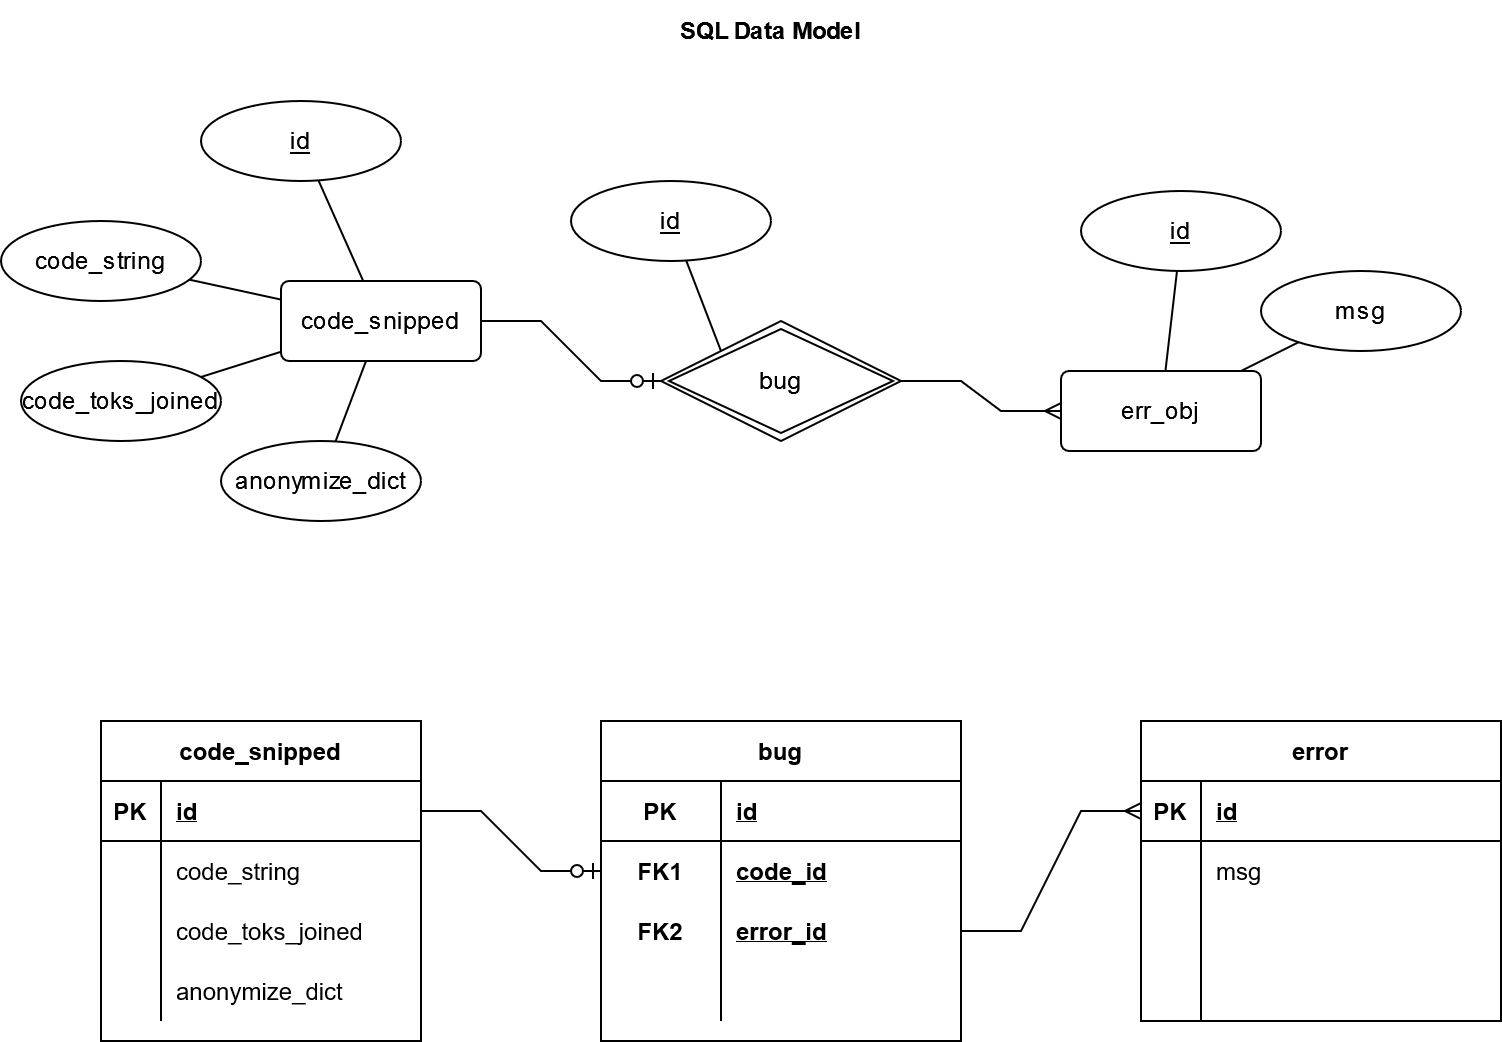

The diagram above was exported from draw.io. Its source (the exported page's mxGraphModel, read from the mxfile embedded in the PNG):
<mxGraphModel dx="1038" dy="556" grid="1" gridSize="10" guides="1" tooltips="1" connect="1" arrows="1" fold="1" page="1" pageScale="1" pageWidth="850" pageHeight="1100" math="0" shadow="0">
  <root>
    <mxCell id="0" />
    <mxCell id="1" parent="0" />
    <mxCell id="nGXOFuJYfllvjq0nSd3I-1" value="SQL Data Model" style="text;html=1;strokeColor=none;fillColor=none;align=center;verticalAlign=middle;whiteSpace=wrap;rounded=0;fontStyle=1" parent="1" vertex="1">
      <mxGeometry x="310" y="40" width="230" height="30" as="geometry" />
    </mxCell>
    <mxCell id="ZryqZA2zjuUloJL9MQ4I-1" value="code_snipped" style="shape=table;startSize=30;container=1;collapsible=1;childLayout=tableLayout;fixedRows=1;rowLines=0;fontStyle=1;align=center;resizeLast=1;" vertex="1" parent="1">
      <mxGeometry x="90" y="400" width="160" height="160" as="geometry" />
    </mxCell>
    <mxCell id="ZryqZA2zjuUloJL9MQ4I-2" value="" style="shape=tableRow;horizontal=0;startSize=0;swimlaneHead=0;swimlaneBody=0;fillColor=none;collapsible=0;dropTarget=0;points=[[0,0.5],[1,0.5]];portConstraint=eastwest;top=0;left=0;right=0;bottom=1;" vertex="1" parent="ZryqZA2zjuUloJL9MQ4I-1">
      <mxGeometry y="30" width="160" height="30" as="geometry" />
    </mxCell>
    <mxCell id="ZryqZA2zjuUloJL9MQ4I-3" value="PK" style="shape=partialRectangle;connectable=0;fillColor=none;top=0;left=0;bottom=0;right=0;fontStyle=1;overflow=hidden;" vertex="1" parent="ZryqZA2zjuUloJL9MQ4I-2">
      <mxGeometry width="30" height="30" as="geometry">
        <mxRectangle width="30" height="30" as="alternateBounds" />
      </mxGeometry>
    </mxCell>
    <mxCell id="ZryqZA2zjuUloJL9MQ4I-4" value="id" style="shape=partialRectangle;connectable=0;fillColor=none;top=0;left=0;bottom=0;right=0;align=left;spacingLeft=6;fontStyle=5;overflow=hidden;" vertex="1" parent="ZryqZA2zjuUloJL9MQ4I-2">
      <mxGeometry x="30" width="130" height="30" as="geometry">
        <mxRectangle width="130" height="30" as="alternateBounds" />
      </mxGeometry>
    </mxCell>
    <mxCell id="ZryqZA2zjuUloJL9MQ4I-5" value="" style="shape=tableRow;horizontal=0;startSize=0;swimlaneHead=0;swimlaneBody=0;fillColor=none;collapsible=0;dropTarget=0;points=[[0,0.5],[1,0.5]];portConstraint=eastwest;top=0;left=0;right=0;bottom=0;" vertex="1" parent="ZryqZA2zjuUloJL9MQ4I-1">
      <mxGeometry y="60" width="160" height="30" as="geometry" />
    </mxCell>
    <mxCell id="ZryqZA2zjuUloJL9MQ4I-6" value="" style="shape=partialRectangle;connectable=0;fillColor=none;top=0;left=0;bottom=0;right=0;editable=1;overflow=hidden;" vertex="1" parent="ZryqZA2zjuUloJL9MQ4I-5">
      <mxGeometry width="30" height="30" as="geometry">
        <mxRectangle width="30" height="30" as="alternateBounds" />
      </mxGeometry>
    </mxCell>
    <mxCell id="ZryqZA2zjuUloJL9MQ4I-7" value="code_string" style="shape=partialRectangle;connectable=0;fillColor=none;top=0;left=0;bottom=0;right=0;align=left;spacingLeft=6;overflow=hidden;" vertex="1" parent="ZryqZA2zjuUloJL9MQ4I-5">
      <mxGeometry x="30" width="130" height="30" as="geometry">
        <mxRectangle width="130" height="30" as="alternateBounds" />
      </mxGeometry>
    </mxCell>
    <mxCell id="ZryqZA2zjuUloJL9MQ4I-8" value="" style="shape=tableRow;horizontal=0;startSize=0;swimlaneHead=0;swimlaneBody=0;fillColor=none;collapsible=0;dropTarget=0;points=[[0,0.5],[1,0.5]];portConstraint=eastwest;top=0;left=0;right=0;bottom=0;" vertex="1" parent="ZryqZA2zjuUloJL9MQ4I-1">
      <mxGeometry y="90" width="160" height="30" as="geometry" />
    </mxCell>
    <mxCell id="ZryqZA2zjuUloJL9MQ4I-9" value="" style="shape=partialRectangle;connectable=0;fillColor=none;top=0;left=0;bottom=0;right=0;editable=1;overflow=hidden;" vertex="1" parent="ZryqZA2zjuUloJL9MQ4I-8">
      <mxGeometry width="30" height="30" as="geometry">
        <mxRectangle width="30" height="30" as="alternateBounds" />
      </mxGeometry>
    </mxCell>
    <mxCell id="ZryqZA2zjuUloJL9MQ4I-10" value="code_toks_joined" style="shape=partialRectangle;connectable=0;fillColor=none;top=0;left=0;bottom=0;right=0;align=left;spacingLeft=6;overflow=hidden;" vertex="1" parent="ZryqZA2zjuUloJL9MQ4I-8">
      <mxGeometry x="30" width="130" height="30" as="geometry">
        <mxRectangle width="130" height="30" as="alternateBounds" />
      </mxGeometry>
    </mxCell>
    <mxCell id="ZryqZA2zjuUloJL9MQ4I-11" value="" style="shape=tableRow;horizontal=0;startSize=0;swimlaneHead=0;swimlaneBody=0;fillColor=none;collapsible=0;dropTarget=0;points=[[0,0.5],[1,0.5]];portConstraint=eastwest;top=0;left=0;right=0;bottom=0;" vertex="1" parent="ZryqZA2zjuUloJL9MQ4I-1">
      <mxGeometry y="120" width="160" height="30" as="geometry" />
    </mxCell>
    <mxCell id="ZryqZA2zjuUloJL9MQ4I-12" value="" style="shape=partialRectangle;connectable=0;fillColor=none;top=0;left=0;bottom=0;right=0;editable=1;overflow=hidden;" vertex="1" parent="ZryqZA2zjuUloJL9MQ4I-11">
      <mxGeometry width="30" height="30" as="geometry">
        <mxRectangle width="30" height="30" as="alternateBounds" />
      </mxGeometry>
    </mxCell>
    <mxCell id="ZryqZA2zjuUloJL9MQ4I-13" value="anonymize_dict" style="shape=partialRectangle;connectable=0;fillColor=none;top=0;left=0;bottom=0;right=0;align=left;spacingLeft=6;overflow=hidden;" vertex="1" parent="ZryqZA2zjuUloJL9MQ4I-11">
      <mxGeometry x="30" width="130" height="30" as="geometry">
        <mxRectangle width="130" height="30" as="alternateBounds" />
      </mxGeometry>
    </mxCell>
    <mxCell id="ZryqZA2zjuUloJL9MQ4I-14" value="error" style="shape=table;startSize=30;container=1;collapsible=1;childLayout=tableLayout;fixedRows=1;rowLines=0;fontStyle=1;align=center;resizeLast=1;" vertex="1" parent="1">
      <mxGeometry x="610" y="400" width="180" height="150" as="geometry" />
    </mxCell>
    <mxCell id="ZryqZA2zjuUloJL9MQ4I-15" value="" style="shape=tableRow;horizontal=0;startSize=0;swimlaneHead=0;swimlaneBody=0;fillColor=none;collapsible=0;dropTarget=0;points=[[0,0.5],[1,0.5]];portConstraint=eastwest;top=0;left=0;right=0;bottom=1;" vertex="1" parent="ZryqZA2zjuUloJL9MQ4I-14">
      <mxGeometry y="30" width="180" height="30" as="geometry" />
    </mxCell>
    <mxCell id="ZryqZA2zjuUloJL9MQ4I-16" value="PK" style="shape=partialRectangle;connectable=0;fillColor=none;top=0;left=0;bottom=0;right=0;fontStyle=1;overflow=hidden;" vertex="1" parent="ZryqZA2zjuUloJL9MQ4I-15">
      <mxGeometry width="30" height="30" as="geometry">
        <mxRectangle width="30" height="30" as="alternateBounds" />
      </mxGeometry>
    </mxCell>
    <mxCell id="ZryqZA2zjuUloJL9MQ4I-17" value="id" style="shape=partialRectangle;connectable=0;fillColor=none;top=0;left=0;bottom=0;right=0;align=left;spacingLeft=6;fontStyle=5;overflow=hidden;" vertex="1" parent="ZryqZA2zjuUloJL9MQ4I-15">
      <mxGeometry x="30" width="150" height="30" as="geometry">
        <mxRectangle width="150" height="30" as="alternateBounds" />
      </mxGeometry>
    </mxCell>
    <mxCell id="ZryqZA2zjuUloJL9MQ4I-18" value="" style="shape=tableRow;horizontal=0;startSize=0;swimlaneHead=0;swimlaneBody=0;fillColor=none;collapsible=0;dropTarget=0;points=[[0,0.5],[1,0.5]];portConstraint=eastwest;top=0;left=0;right=0;bottom=0;" vertex="1" parent="ZryqZA2zjuUloJL9MQ4I-14">
      <mxGeometry y="60" width="180" height="30" as="geometry" />
    </mxCell>
    <mxCell id="ZryqZA2zjuUloJL9MQ4I-19" value="" style="shape=partialRectangle;connectable=0;fillColor=none;top=0;left=0;bottom=0;right=0;editable=1;overflow=hidden;" vertex="1" parent="ZryqZA2zjuUloJL9MQ4I-18">
      <mxGeometry width="30" height="30" as="geometry">
        <mxRectangle width="30" height="30" as="alternateBounds" />
      </mxGeometry>
    </mxCell>
    <mxCell id="ZryqZA2zjuUloJL9MQ4I-20" value="msg" style="shape=partialRectangle;connectable=0;fillColor=none;top=0;left=0;bottom=0;right=0;align=left;spacingLeft=6;overflow=hidden;" vertex="1" parent="ZryqZA2zjuUloJL9MQ4I-18">
      <mxGeometry x="30" width="150" height="30" as="geometry">
        <mxRectangle width="150" height="30" as="alternateBounds" />
      </mxGeometry>
    </mxCell>
    <mxCell id="ZryqZA2zjuUloJL9MQ4I-21" value="" style="shape=tableRow;horizontal=0;startSize=0;swimlaneHead=0;swimlaneBody=0;fillColor=none;collapsible=0;dropTarget=0;points=[[0,0.5],[1,0.5]];portConstraint=eastwest;top=0;left=0;right=0;bottom=0;" vertex="1" parent="ZryqZA2zjuUloJL9MQ4I-14">
      <mxGeometry y="90" width="180" height="30" as="geometry" />
    </mxCell>
    <mxCell id="ZryqZA2zjuUloJL9MQ4I-22" value="" style="shape=partialRectangle;connectable=0;fillColor=none;top=0;left=0;bottom=0;right=0;editable=1;overflow=hidden;" vertex="1" parent="ZryqZA2zjuUloJL9MQ4I-21">
      <mxGeometry width="30" height="30" as="geometry">
        <mxRectangle width="30" height="30" as="alternateBounds" />
      </mxGeometry>
    </mxCell>
    <mxCell id="ZryqZA2zjuUloJL9MQ4I-23" value="" style="shape=partialRectangle;connectable=0;fillColor=none;top=0;left=0;bottom=0;right=0;align=left;spacingLeft=6;overflow=hidden;" vertex="1" parent="ZryqZA2zjuUloJL9MQ4I-21">
      <mxGeometry x="30" width="150" height="30" as="geometry">
        <mxRectangle width="150" height="30" as="alternateBounds" />
      </mxGeometry>
    </mxCell>
    <mxCell id="ZryqZA2zjuUloJL9MQ4I-24" value="" style="shape=tableRow;horizontal=0;startSize=0;swimlaneHead=0;swimlaneBody=0;fillColor=none;collapsible=0;dropTarget=0;points=[[0,0.5],[1,0.5]];portConstraint=eastwest;top=0;left=0;right=0;bottom=0;" vertex="1" parent="ZryqZA2zjuUloJL9MQ4I-14">
      <mxGeometry y="120" width="180" height="30" as="geometry" />
    </mxCell>
    <mxCell id="ZryqZA2zjuUloJL9MQ4I-25" value="" style="shape=partialRectangle;connectable=0;fillColor=none;top=0;left=0;bottom=0;right=0;editable=1;overflow=hidden;" vertex="1" parent="ZryqZA2zjuUloJL9MQ4I-24">
      <mxGeometry width="30" height="30" as="geometry">
        <mxRectangle width="30" height="30" as="alternateBounds" />
      </mxGeometry>
    </mxCell>
    <mxCell id="ZryqZA2zjuUloJL9MQ4I-26" value="" style="shape=partialRectangle;connectable=0;fillColor=none;top=0;left=0;bottom=0;right=0;align=left;spacingLeft=6;overflow=hidden;" vertex="1" parent="ZryqZA2zjuUloJL9MQ4I-24">
      <mxGeometry x="30" width="150" height="30" as="geometry">
        <mxRectangle width="150" height="30" as="alternateBounds" />
      </mxGeometry>
    </mxCell>
    <mxCell id="ZryqZA2zjuUloJL9MQ4I-27" value="code_snipped" style="rounded=1;arcSize=10;whiteSpace=wrap;html=1;align=center;" vertex="1" parent="1">
      <mxGeometry x="180" y="180" width="100" height="40" as="geometry" />
    </mxCell>
    <mxCell id="ZryqZA2zjuUloJL9MQ4I-28" value="bug" style="shape=rhombus;double=1;perimeter=rhombusPerimeter;whiteSpace=wrap;html=1;align=center;" vertex="1" parent="1">
      <mxGeometry x="370" y="200" width="120" height="60" as="geometry" />
    </mxCell>
    <mxCell id="ZryqZA2zjuUloJL9MQ4I-29" value="err_obj" style="rounded=1;arcSize=10;whiteSpace=wrap;html=1;align=center;" vertex="1" parent="1">
      <mxGeometry x="570" y="225" width="100" height="40" as="geometry" />
    </mxCell>
    <mxCell id="ZryqZA2zjuUloJL9MQ4I-30" value="id" style="ellipse;whiteSpace=wrap;html=1;align=center;fontStyle=4;" vertex="1" parent="1">
      <mxGeometry x="140" y="90" width="100" height="40" as="geometry" />
    </mxCell>
    <mxCell id="ZryqZA2zjuUloJL9MQ4I-31" value="" style="endArrow=none;html=1;rounded=0;" edge="1" parent="1" source="ZryqZA2zjuUloJL9MQ4I-30" target="ZryqZA2zjuUloJL9MQ4I-27">
      <mxGeometry relative="1" as="geometry">
        <mxPoint x="80" y="330" as="sourcePoint" />
        <mxPoint x="240" y="330" as="targetPoint" />
      </mxGeometry>
    </mxCell>
    <mxCell id="ZryqZA2zjuUloJL9MQ4I-33" value="code_string" style="ellipse;whiteSpace=wrap;html=1;align=center;" vertex="1" parent="1">
      <mxGeometry x="40" y="150" width="100" height="40" as="geometry" />
    </mxCell>
    <mxCell id="ZryqZA2zjuUloJL9MQ4I-34" value="code_toks_joined" style="ellipse;whiteSpace=wrap;html=1;align=center;" vertex="1" parent="1">
      <mxGeometry x="50" y="220" width="100" height="40" as="geometry" />
    </mxCell>
    <mxCell id="ZryqZA2zjuUloJL9MQ4I-35" value="anonymize_dict" style="ellipse;whiteSpace=wrap;html=1;align=center;" vertex="1" parent="1">
      <mxGeometry x="150" y="260" width="100" height="40" as="geometry" />
    </mxCell>
    <mxCell id="ZryqZA2zjuUloJL9MQ4I-36" value="" style="endArrow=none;html=1;rounded=0;" edge="1" parent="1" source="ZryqZA2zjuUloJL9MQ4I-33" target="ZryqZA2zjuUloJL9MQ4I-27">
      <mxGeometry relative="1" as="geometry">
        <mxPoint x="208.721363393792" y="139.6934012117881" as="sourcePoint" />
        <mxPoint x="231.1111111111111" y="190" as="targetPoint" />
      </mxGeometry>
    </mxCell>
    <mxCell id="ZryqZA2zjuUloJL9MQ4I-37" value="" style="endArrow=none;html=1;rounded=0;" edge="1" parent="1" source="ZryqZA2zjuUloJL9MQ4I-34" target="ZryqZA2zjuUloJL9MQ4I-27">
      <mxGeometry relative="1" as="geometry">
        <mxPoint x="218.721363393792" y="149.6934012117881" as="sourcePoint" />
        <mxPoint x="230" y="210" as="targetPoint" />
      </mxGeometry>
    </mxCell>
    <mxCell id="ZryqZA2zjuUloJL9MQ4I-38" value="" style="endArrow=none;html=1;rounded=0;" edge="1" parent="1" source="ZryqZA2zjuUloJL9MQ4I-35" target="ZryqZA2zjuUloJL9MQ4I-27">
      <mxGeometry relative="1" as="geometry">
        <mxPoint x="228.721363393792" y="159.6934012117881" as="sourcePoint" />
        <mxPoint x="251.1111111111111" y="210" as="targetPoint" />
      </mxGeometry>
    </mxCell>
    <mxCell id="ZryqZA2zjuUloJL9MQ4I-39" value="msg" style="ellipse;whiteSpace=wrap;html=1;align=center;" vertex="1" parent="1">
      <mxGeometry x="670" y="175" width="100" height="40" as="geometry" />
    </mxCell>
    <mxCell id="ZryqZA2zjuUloJL9MQ4I-40" value="" style="endArrow=none;html=1;rounded=0;" edge="1" parent="1" source="ZryqZA2zjuUloJL9MQ4I-39" target="ZryqZA2zjuUloJL9MQ4I-29">
      <mxGeometry relative="1" as="geometry">
        <mxPoint x="98.72136339379199" y="134.6934012117881" as="sourcePoint" />
        <mxPoint x="121.11111111111109" y="185" as="targetPoint" />
      </mxGeometry>
    </mxCell>
    <mxCell id="ZryqZA2zjuUloJL9MQ4I-41" value="id" style="ellipse;whiteSpace=wrap;html=1;align=center;fontStyle=4;" vertex="1" parent="1">
      <mxGeometry x="325" y="130" width="100" height="40" as="geometry" />
    </mxCell>
    <mxCell id="ZryqZA2zjuUloJL9MQ4I-42" value="" style="endArrow=none;html=1;rounded=0;entryX=0;entryY=0;entryDx=0;entryDy=0;" edge="1" parent="1" source="ZryqZA2zjuUloJL9MQ4I-41" target="ZryqZA2zjuUloJL9MQ4I-28">
      <mxGeometry relative="1" as="geometry">
        <mxPoint x="250" y="330" as="sourcePoint" />
        <mxPoint x="391.1111111111111" y="180" as="targetPoint" />
      </mxGeometry>
    </mxCell>
    <mxCell id="ZryqZA2zjuUloJL9MQ4I-43" value="id" style="ellipse;whiteSpace=wrap;html=1;align=center;fontStyle=4;" vertex="1" parent="1">
      <mxGeometry x="580" y="135" width="100" height="40" as="geometry" />
    </mxCell>
    <mxCell id="ZryqZA2zjuUloJL9MQ4I-44" value="" style="endArrow=none;html=1;rounded=0;" edge="1" parent="1" source="ZryqZA2zjuUloJL9MQ4I-43" target="ZryqZA2zjuUloJL9MQ4I-29">
      <mxGeometry relative="1" as="geometry">
        <mxPoint x="450" y="315" as="sourcePoint" />
        <mxPoint x="591.1111111111111" y="165" as="targetPoint" />
      </mxGeometry>
    </mxCell>
    <mxCell id="ZryqZA2zjuUloJL9MQ4I-45" value="" style="edgeStyle=entityRelationEdgeStyle;fontSize=12;html=1;endArrow=ERmany;rounded=0;exitX=1;exitY=0.5;exitDx=0;exitDy=0;entryX=0;entryY=0.5;entryDx=0;entryDy=0;" edge="1" parent="1" source="ZryqZA2zjuUloJL9MQ4I-28" target="ZryqZA2zjuUloJL9MQ4I-29">
      <mxGeometry width="100" height="100" relative="1" as="geometry">
        <mxPoint x="490" y="340" as="sourcePoint" />
        <mxPoint x="590" y="240" as="targetPoint" />
      </mxGeometry>
    </mxCell>
    <mxCell id="ZryqZA2zjuUloJL9MQ4I-48" value="bug" style="shape=table;startSize=30;container=1;collapsible=1;childLayout=tableLayout;fixedRows=1;rowLines=0;fontStyle=1;align=center;resizeLast=1;" vertex="1" parent="1">
      <mxGeometry x="340" y="400" width="180" height="160" as="geometry" />
    </mxCell>
    <mxCell id="ZryqZA2zjuUloJL9MQ4I-52" value="" style="shape=tableRow;horizontal=0;startSize=0;swimlaneHead=0;swimlaneBody=0;fillColor=none;collapsible=0;dropTarget=0;points=[[0,0.5],[1,0.5]];portConstraint=eastwest;top=0;left=0;right=0;bottom=1;" vertex="1" parent="ZryqZA2zjuUloJL9MQ4I-48">
      <mxGeometry y="30" width="180" height="30" as="geometry" />
    </mxCell>
    <mxCell id="ZryqZA2zjuUloJL9MQ4I-53" value="PK" style="shape=partialRectangle;connectable=0;fillColor=none;top=0;left=0;bottom=0;right=0;fontStyle=1;overflow=hidden;" vertex="1" parent="ZryqZA2zjuUloJL9MQ4I-52">
      <mxGeometry width="60" height="30" as="geometry">
        <mxRectangle width="60" height="30" as="alternateBounds" />
      </mxGeometry>
    </mxCell>
    <mxCell id="ZryqZA2zjuUloJL9MQ4I-54" value="id" style="shape=partialRectangle;connectable=0;fillColor=none;top=0;left=0;bottom=0;right=0;align=left;spacingLeft=6;fontStyle=5;overflow=hidden;" vertex="1" parent="ZryqZA2zjuUloJL9MQ4I-52">
      <mxGeometry x="60" width="120" height="30" as="geometry">
        <mxRectangle width="120" height="30" as="alternateBounds" />
      </mxGeometry>
    </mxCell>
    <mxCell id="ZryqZA2zjuUloJL9MQ4I-49" value="" style="shape=tableRow;horizontal=0;startSize=0;swimlaneHead=0;swimlaneBody=0;fillColor=none;collapsible=0;dropTarget=0;points=[[0,0.5],[1,0.5]];portConstraint=eastwest;top=0;left=0;right=0;bottom=0;" vertex="1" parent="ZryqZA2zjuUloJL9MQ4I-48">
      <mxGeometry y="60" width="180" height="30" as="geometry" />
    </mxCell>
    <mxCell id="ZryqZA2zjuUloJL9MQ4I-50" value="FK1" style="shape=partialRectangle;connectable=0;fillColor=none;top=0;left=0;bottom=0;right=0;fontStyle=1;overflow=hidden;" vertex="1" parent="ZryqZA2zjuUloJL9MQ4I-49">
      <mxGeometry width="60" height="30" as="geometry">
        <mxRectangle width="60" height="30" as="alternateBounds" />
      </mxGeometry>
    </mxCell>
    <mxCell id="ZryqZA2zjuUloJL9MQ4I-51" value="code_id" style="shape=partialRectangle;connectable=0;fillColor=none;top=0;left=0;bottom=0;right=0;align=left;spacingLeft=6;fontStyle=5;overflow=hidden;" vertex="1" parent="ZryqZA2zjuUloJL9MQ4I-49">
      <mxGeometry x="60" width="120" height="30" as="geometry">
        <mxRectangle width="120" height="30" as="alternateBounds" />
      </mxGeometry>
    </mxCell>
    <mxCell id="ZryqZA2zjuUloJL9MQ4I-55" value="" style="shape=tableRow;horizontal=0;startSize=0;swimlaneHead=0;swimlaneBody=0;fillColor=none;collapsible=0;dropTarget=0;points=[[0,0.5],[1,0.5]];portConstraint=eastwest;top=0;left=0;right=0;bottom=0;" vertex="1" parent="ZryqZA2zjuUloJL9MQ4I-48">
      <mxGeometry y="90" width="180" height="30" as="geometry" />
    </mxCell>
    <mxCell id="ZryqZA2zjuUloJL9MQ4I-56" value="FK2" style="shape=partialRectangle;connectable=0;fillColor=none;top=0;left=0;bottom=0;right=0;editable=1;overflow=hidden;fontStyle=1" vertex="1" parent="ZryqZA2zjuUloJL9MQ4I-55">
      <mxGeometry width="60" height="30" as="geometry">
        <mxRectangle width="60" height="30" as="alternateBounds" />
      </mxGeometry>
    </mxCell>
    <mxCell id="ZryqZA2zjuUloJL9MQ4I-57" value="error_id" style="shape=partialRectangle;connectable=0;fillColor=none;top=0;left=0;bottom=0;right=0;align=left;spacingLeft=6;overflow=hidden;fontStyle=5" vertex="1" parent="ZryqZA2zjuUloJL9MQ4I-55">
      <mxGeometry x="60" width="120" height="30" as="geometry">
        <mxRectangle width="120" height="30" as="alternateBounds" />
      </mxGeometry>
    </mxCell>
    <mxCell id="ZryqZA2zjuUloJL9MQ4I-58" value="" style="shape=tableRow;horizontal=0;startSize=0;swimlaneHead=0;swimlaneBody=0;fillColor=none;collapsible=0;dropTarget=0;points=[[0,0.5],[1,0.5]];portConstraint=eastwest;top=0;left=0;right=0;bottom=0;" vertex="1" parent="ZryqZA2zjuUloJL9MQ4I-48">
      <mxGeometry y="120" width="180" height="30" as="geometry" />
    </mxCell>
    <mxCell id="ZryqZA2zjuUloJL9MQ4I-59" value="" style="shape=partialRectangle;connectable=0;fillColor=none;top=0;left=0;bottom=0;right=0;editable=1;overflow=hidden;" vertex="1" parent="ZryqZA2zjuUloJL9MQ4I-58">
      <mxGeometry width="60" height="30" as="geometry">
        <mxRectangle width="60" height="30" as="alternateBounds" />
      </mxGeometry>
    </mxCell>
    <mxCell id="ZryqZA2zjuUloJL9MQ4I-60" value="" style="shape=partialRectangle;connectable=0;fillColor=none;top=0;left=0;bottom=0;right=0;align=left;spacingLeft=6;overflow=hidden;" vertex="1" parent="ZryqZA2zjuUloJL9MQ4I-58">
      <mxGeometry x="60" width="120" height="30" as="geometry">
        <mxRectangle width="120" height="30" as="alternateBounds" />
      </mxGeometry>
    </mxCell>
    <mxCell id="ZryqZA2zjuUloJL9MQ4I-66" value="" style="edgeStyle=entityRelationEdgeStyle;fontSize=12;html=1;endArrow=ERzeroToOne;endFill=1;rounded=0;exitX=1;exitY=0.5;exitDx=0;exitDy=0;entryX=0;entryY=0.5;entryDx=0;entryDy=0;" edge="1" parent="1" source="ZryqZA2zjuUloJL9MQ4I-27" target="ZryqZA2zjuUloJL9MQ4I-28">
      <mxGeometry width="100" height="100" relative="1" as="geometry">
        <mxPoint x="300" y="360" as="sourcePoint" />
        <mxPoint x="400" y="260" as="targetPoint" />
      </mxGeometry>
    </mxCell>
    <mxCell id="ZryqZA2zjuUloJL9MQ4I-67" value="" style="edgeStyle=entityRelationEdgeStyle;fontSize=12;html=1;endArrow=ERzeroToOne;endFill=1;rounded=0;exitX=1;exitY=0.5;exitDx=0;exitDy=0;entryX=0;entryY=0.5;entryDx=0;entryDy=0;" edge="1" parent="1" source="ZryqZA2zjuUloJL9MQ4I-2" target="ZryqZA2zjuUloJL9MQ4I-49">
      <mxGeometry width="100" height="100" relative="1" as="geometry">
        <mxPoint x="270" y="360" as="sourcePoint" />
        <mxPoint x="360" y="390" as="targetPoint" />
      </mxGeometry>
    </mxCell>
    <mxCell id="ZryqZA2zjuUloJL9MQ4I-68" value="" style="edgeStyle=entityRelationEdgeStyle;fontSize=12;html=1;endArrow=ERmany;rounded=0;exitX=1;exitY=0.5;exitDx=0;exitDy=0;entryX=0;entryY=0.5;entryDx=0;entryDy=0;" edge="1" parent="1" source="ZryqZA2zjuUloJL9MQ4I-55" target="ZryqZA2zjuUloJL9MQ4I-15">
      <mxGeometry width="100" height="100" relative="1" as="geometry">
        <mxPoint x="500" y="200" as="sourcePoint" />
        <mxPoint x="580" y="215" as="targetPoint" />
      </mxGeometry>
    </mxCell>
  </root>
</mxGraphModel>